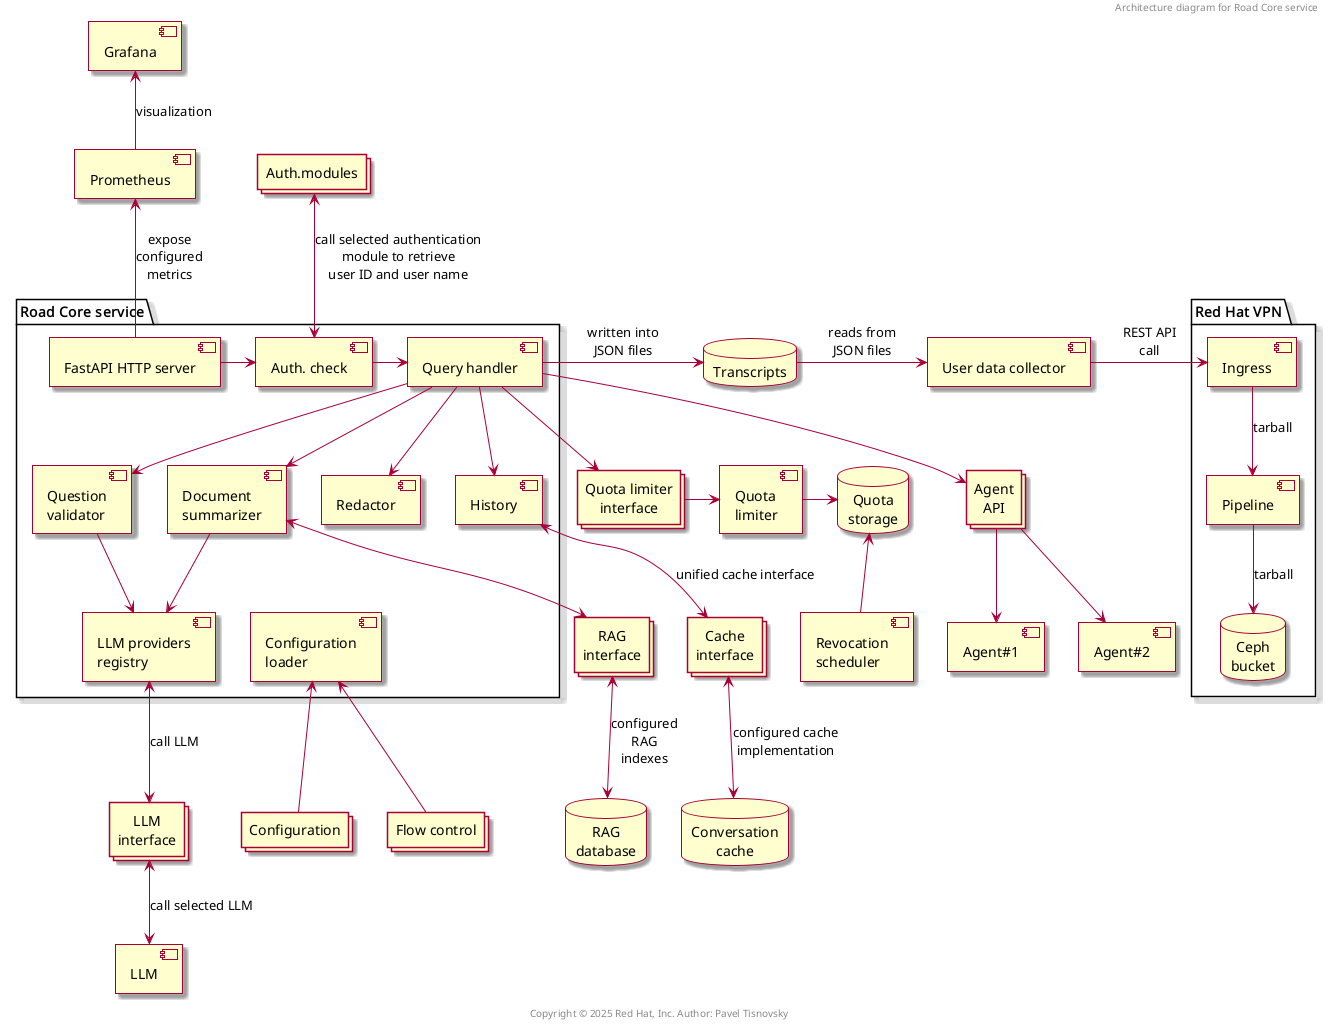

The diagram above was rendered by PlantUML. Its source (embedded in the PNG):
@startuml
skin rose

header Architecture diagram for Road Core service
footer Copyright © 2025 Red Hat, Inc. Author: Pavel Tisnovsky

collections "Configuration" as configuration

package "Road Core service" as ols {
    component "FastAPI HTTP server" as http
    component "Auth. check" as auth
    component "Query handler" as handler
    component "History" as history
    component "Redactor" as redactor
    component "Question\nvalidator" as question_validator
    component "Document\nsummarizer" as document_summarizer
    component "LLM providers\nregistry" as llm_register
    component "Configuration\nloader" as config_loader
    http -> auth
    auth -> handler
    handler -d-> history
    handler -d-> redactor
    handler -d-> question_validator
    handler -d-> document_summarizer
    question_validator --> llm_register
    document_summarizer --> llm_register
    llm_register -[hidden]> config_loader
}

component "User data collector" as collector
component "Quota\nlimiter" as quota_limiter
component "Revocation\nscheduler" as quota_revocation

collections "Agent\nAPI" as agent_api
collections "RAG\ninterface" as rag_interface
document_summarizer -[hidden]> rag_interface
database "RAG\ndatabase" as rag
database "Conversation\ncache" as cache
database "Quota\nstorage" as quota_storage
collections "LLM\ninterface" as llm_interface
component "LLM" as llm
collections "Auth.modules" as auth_modules
collections "Cache\ninterface" as cache_interface
database "Transcripts" as transcripts
collections "Quota limiter\ninterface" as quota_limiter_interface
document_summarizer <-d-> rag_interface
rag_interface <--> rag : configured\nRAG\nindexes
history <--> cache_interface : unified cache interface
cache_interface <--> cache : configured cache\nimplementation
llm_register <--> llm_interface : call LLM
llm_interface <--> llm : call selected LLM
handler -r-> transcripts : written into\nJSON files
handler --> quota_limiter_interface
quota_limiter_interface -> quota_limiter
quota_limiter -> quota_storage
quota_revocation -u-> quota_storage
transcripts -> collector : reads from\nJSON files
component "Prometheus"
component "Grafana"
handler --> agent_api
component "Agent#1" as agent_1
component "Agent#2" as agent_2
agent_api --> agent_1
agent_api --> agent_2

auth <-u-> auth_modules : "call selected authentication\nmodule to retrieve\nuser ID and user name"

collections "Flow control" as flow_control
configuration -u-> config_loader
flow_control -u-> config_loader
configuration -r[hidden]-> flow_control

package "Red Hat VPN" {
   [Ingress] as ingress
   [Pipeline] as pipeline
   database "Ceph\nbucket" as ceph
   ingress --> pipeline : tarball
   pipeline --> ceph : tarball
}

collector -> ingress : REST API\ncall
http -u-> Prometheus : "expose\nconfigured\nmetrics"
Prometheus -u-> Grafana : visualization

@enduml